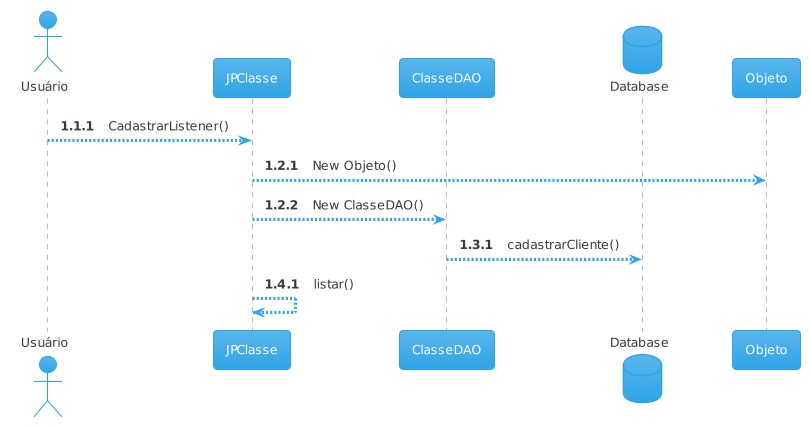

The diagram above was rendered by PlantUML. Its source (embedded in the PNG):
@startuml
!theme cerulean
skinparam responseMessageBelowArrow true

actor       Usuário 
participant JPClasse
participant ClasseDAO
database    Database
participant Objeto

autonumber 1.1.1
Usuário --> JPClasse : CadastrarListener()

autonumber 1.2.1
JPClasse --> Objeto : New Objeto()
JPClasse --> ClasseDAO : New ClasseDAO()

autonumber 1.3.1
ClasseDAO --> Database : cadastrarCliente()

autonumber 1.4.1
JPClasse --> JPClasse : listar()
@enduml